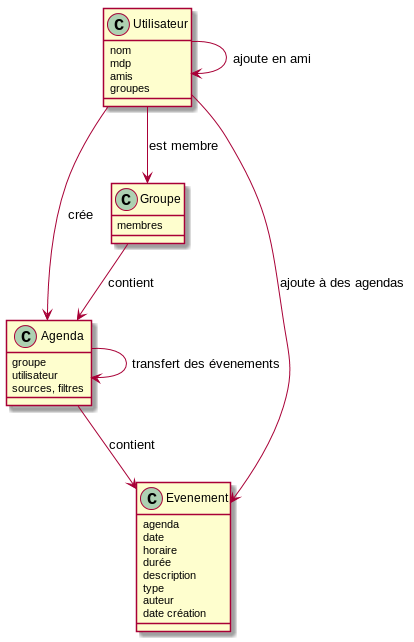

The diagram above was rendered by PlantUML. Its source (embedded in the PNG):
@startuml

class Agenda

class Agenda {
	groupe
	utilisateur
	sources, filtres
}

class Utilisateur {
	nom
	mdp
	amis
	groupes
}

class Groupe {
	membres
}	

class Evenement {
	agenda
	date
	horaire
	durée
	description
	type
	auteur
	date création
}

Utilisateur --> Groupe : est membre
Utilisateur --> Evenement : ajoute à des agendas
Utilisateur --> Agenda : crée
Utilisateur --> Utilisateur : ajoute en ami

Groupe --> Agenda : contient
Agenda --> Evenement : contient

Agenda --> Agenda : transfert des évenements

@enduml